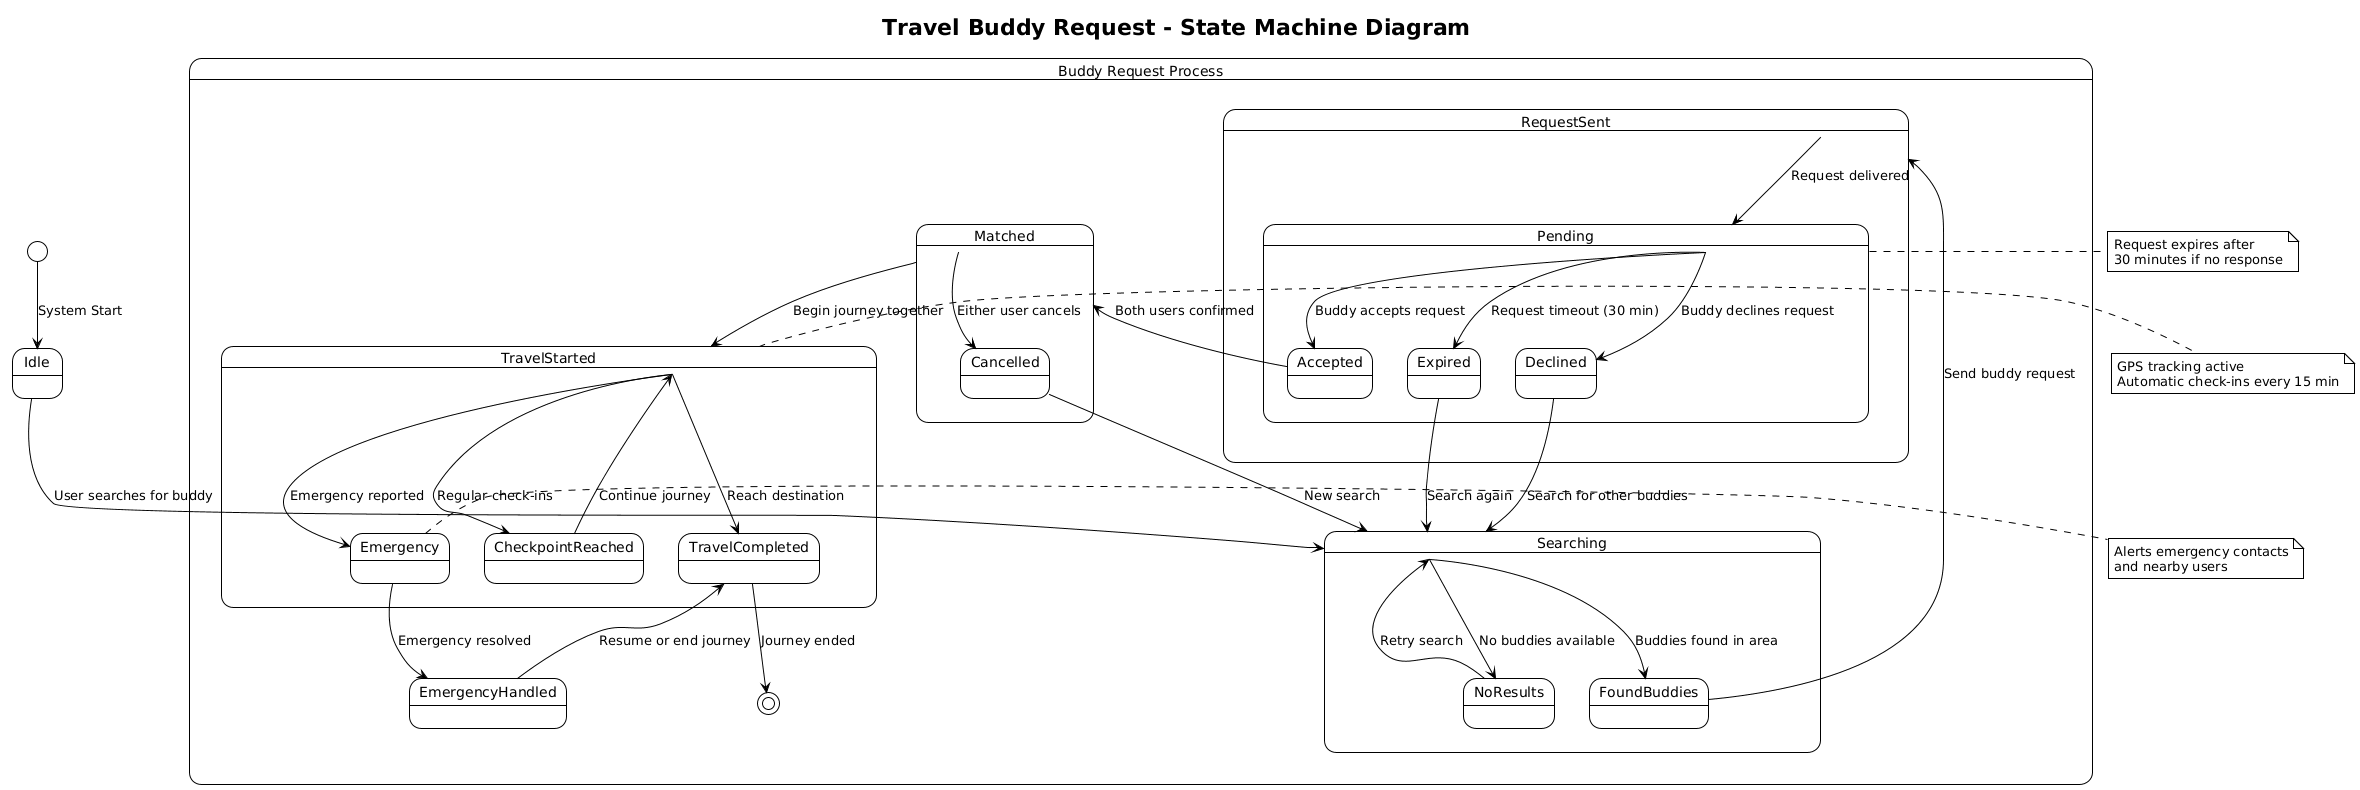

The diagram above was rendered by PlantUML. Its source (embedded in the PNG):
@startuml
!theme plain
title Travel Buddy Request - State Machine Diagram

[*] --> Idle : System Start

state "Buddy Request Process" as BuddySystem {
  Idle --> Searching : User searches for buddy
  
  state Searching {
    Searching --> FoundBuddies : Buddies found in area
    Searching --> NoResults : No buddies available
    NoResults --> Searching : Retry search
  }
  
  FoundBuddies --> RequestSent : Send buddy request
  
  state RequestSent {
    RequestSent --> Pending : Request delivered
    
    state Pending {
      Pending --> Accepted : Buddy accepts request
      Pending --> Declined : Buddy declines request  
      Pending --> Expired : Request timeout (30 min)
    }
  }
  
  Accepted --> Matched : Both users confirmed
  
  state Matched {
    Matched --> TravelStarted : Begin journey together
    Matched --> Cancelled : Either user cancels
  }
  
  state TravelStarted {
    TravelStarted --> CheckpointReached : Regular check-ins
    CheckpointReached --> TravelStarted : Continue journey
    TravelStarted --> TravelCompleted : Reach destination
    TravelStarted --> Emergency : Emergency reported
  }
  
  Emergency --> EmergencyHandled : Emergency resolved
  EmergencyHandled --> TravelCompleted : Resume or end journey
  
  Declined --> Searching : Search for other buddies
  Expired --> Searching : Search again
  Cancelled --> Searching : New search
  TravelCompleted --> [*] : Journey ended
}

note right of Pending : Request expires after\n30 minutes if no response
note right of TravelStarted : GPS tracking active\nAutomatic check-ins every 15 min
note right of Emergency : Alerts emergency contacts\nand nearby users
@enduml